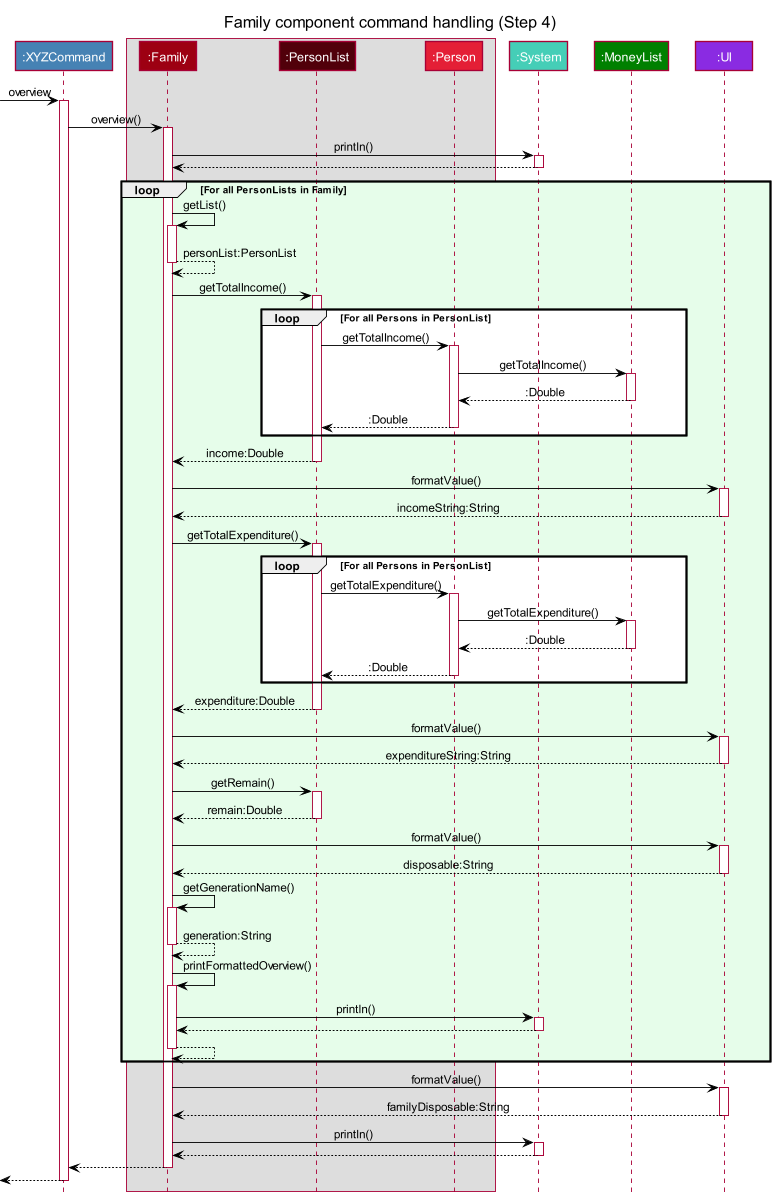

The diagram above was rendered by PlantUML. Its source (embedded in the PNG):
@startuml
!include style.puml
skinparam arrowColor #BLACK
skinparam noteTextAlignment left

Title: Family component command handling (Step 4)

participant ":XYZCommand" as Command COMMAND_COLOR

box
participant ":Family" as Family MODEL_COLOR
participant ":PersonList" as PersonList MODEL_COLOR_T3
participant ":Person" as Person MODEL_COLOR_T2
end box

participant ":System" as System SYSTEM_COLOR
participant ":MoneyList" as Money MONEY_COLOR
participant ":UI" as UI UI_COLOR

-> Command: overview
activate Command
Command -> Family: overview()
activate Family
Family -> System: println()
activate System
Family <-- System
deactivate System
loop LOOP_COLOR For all PersonLists in Family
    Family -> Family: getList()
    activate Family
    Family --> Family: personList:PersonList
    deactivate Family
    Family -> PersonList: getTotalIncome()
    activate PersonList
    loop For all Persons in PersonList
        PersonList -> Person: getTotalIncome()
        activate Person
        Person -> Money: getTotalIncome()
        activate Money
        Person <-- Money: :Double
        deactivate Money
        PersonList <-- Person: :Double
        deactivate Person
    end loop
    Family <-- PersonList: income:Double
    deactivate PersonList
    Family -> UI: formatValue()
    activate UI
    Family <-- UI: incomeString:String
    deactivate UI
    Family -> PersonList: getTotalExpenditure()
    activate PersonList
    loop For all Persons in PersonList
        PersonList -> Person: getTotalExpenditure()
        activate Person
        Person -> Money: getTotalExpenditure()
        activate Money
        Person <-- Money: :Double
        deactivate Money
        PersonList <-- Person: :Double
        deactivate Person
    end loop
    Family <-- PersonList: expenditure:Double
    deactivate PersonList
    Family -> UI: formatValue()
    activate UI
    Family <-- UI: expenditureString:String
    deactivate UI
    Family -> PersonList: getRemain()
    activate PersonList
    Family <-- PersonList: remain:Double
    deactivate PersonList
    Family -> UI: formatValue()
    activate UI
    Family <-- UI: disposable:String
    deactivate UI
    Family -> Family: getGenerationName()
    activate Family
    Family --> Family: generation:String
    deactivate Family
    Family -> Family: printFormattedOverview()
    activate Family
    Family -> System: println()
    activate System
    Family <-- System
    deactivate System
    Family --> Family
    deactivate Family
end loop
Family -> UI: formatValue()
activate UI
Family <-- UI: familyDisposable:String
deactivate UI
Family -> System: println()
activate System
Family <-- System
deactivate System
Command <-- Family
deactivate Family
<-- Command
deactivate Command

@enduml